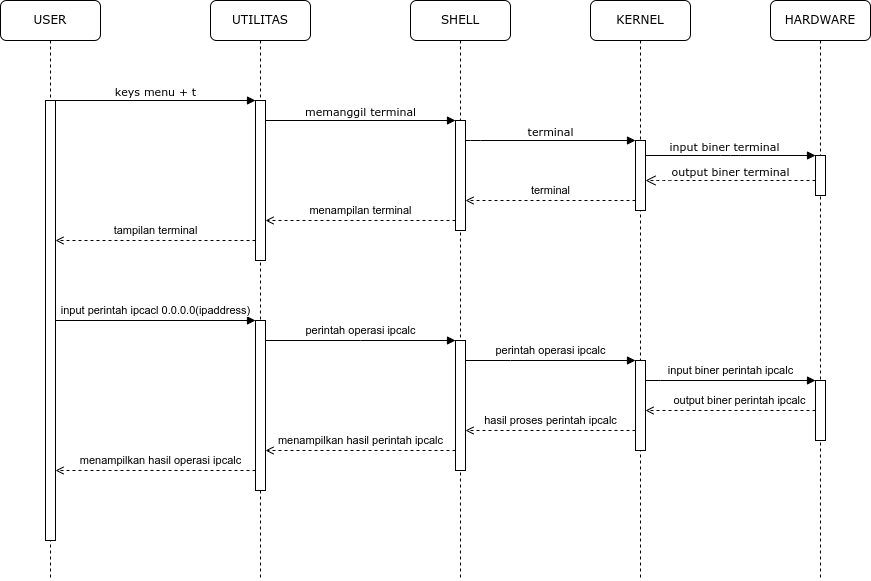

The diagram above was exported from draw.io. Its source (the exported page's mxGraphModel, read from the mxfile embedded in the PNG):
<mxGraphModel dx="868" dy="557" grid="1" gridSize="10" guides="1" tooltips="1" connect="1" arrows="1" fold="1" page="1" pageScale="1" pageWidth="850" pageHeight="1100" math="0" shadow="0">
  <root>
    <mxCell id="0" />
    <mxCell id="1" parent="0" />
    <mxCell id="RdIWCAoljcUVHImA_d7x-1" value="UTILITAS" style="shape=umlLifeline;perimeter=lifelinePerimeter;whiteSpace=wrap;html=1;container=1;collapsible=0;recursiveResize=0;outlineConnect=0;rounded=1;shadow=0;comic=0;labelBackgroundColor=none;strokeWidth=1;fontFamily=Verdana;fontSize=12;align=center;" vertex="1" parent="1">
      <mxGeometry x="220" y="80" width="100" height="580" as="geometry" />
    </mxCell>
    <mxCell id="RdIWCAoljcUVHImA_d7x-2" value="" style="html=1;points=[];perimeter=orthogonalPerimeter;rounded=0;shadow=0;comic=0;labelBackgroundColor=none;strokeWidth=1;fontFamily=Verdana;fontSize=12;align=center;" vertex="1" parent="RdIWCAoljcUVHImA_d7x-1">
      <mxGeometry x="45" y="100" width="10" height="160" as="geometry" />
    </mxCell>
    <mxCell id="RdIWCAoljcUVHImA_d7x-3" value="" style="html=1;points=[];perimeter=orthogonalPerimeter;rounded=0;shadow=0;comic=0;labelBackgroundColor=none;strokeWidth=1;fontFamily=Verdana;fontSize=12;align=center;" vertex="1" parent="RdIWCAoljcUVHImA_d7x-1">
      <mxGeometry x="45" y="320" width="10" height="170" as="geometry" />
    </mxCell>
    <mxCell id="RdIWCAoljcUVHImA_d7x-4" value="SHELL" style="shape=umlLifeline;perimeter=lifelinePerimeter;whiteSpace=wrap;html=1;container=1;collapsible=0;recursiveResize=0;outlineConnect=0;rounded=1;shadow=0;comic=0;labelBackgroundColor=none;strokeWidth=1;fontFamily=Verdana;fontSize=12;align=center;" vertex="1" parent="1">
      <mxGeometry x="420" y="80" width="100" height="580" as="geometry" />
    </mxCell>
    <mxCell id="RdIWCAoljcUVHImA_d7x-5" value="" style="html=1;points=[];perimeter=orthogonalPerimeter;rounded=0;shadow=0;comic=0;labelBackgroundColor=none;strokeWidth=1;fontFamily=Verdana;fontSize=12;align=center;" vertex="1" parent="RdIWCAoljcUVHImA_d7x-4">
      <mxGeometry x="45" y="120" width="10" height="110" as="geometry" />
    </mxCell>
    <mxCell id="RdIWCAoljcUVHImA_d7x-6" value="" style="html=1;points=[];perimeter=orthogonalPerimeter;rounded=0;shadow=0;comic=0;labelBackgroundColor=none;strokeWidth=1;fontFamily=Verdana;fontSize=12;align=center;" vertex="1" parent="RdIWCAoljcUVHImA_d7x-4">
      <mxGeometry x="45" y="340" width="10" height="130" as="geometry" />
    </mxCell>
    <mxCell id="RdIWCAoljcUVHImA_d7x-7" value="KERNEL" style="shape=umlLifeline;perimeter=lifelinePerimeter;whiteSpace=wrap;html=1;container=1;collapsible=0;recursiveResize=0;outlineConnect=0;rounded=1;shadow=0;comic=0;labelBackgroundColor=none;strokeWidth=1;fontFamily=Verdana;fontSize=12;align=center;" vertex="1" parent="1">
      <mxGeometry x="600" y="80" width="100" height="580" as="geometry" />
    </mxCell>
    <mxCell id="RdIWCAoljcUVHImA_d7x-8" value="" style="html=1;points=[];perimeter=orthogonalPerimeter;rounded=0;shadow=0;comic=0;labelBackgroundColor=none;strokeWidth=1;fontFamily=Verdana;fontSize=12;align=center;" vertex="1" parent="RdIWCAoljcUVHImA_d7x-7">
      <mxGeometry x="45" y="360" width="10" height="90" as="geometry" />
    </mxCell>
    <mxCell id="RdIWCAoljcUVHImA_d7x-9" value="" style="html=1;points=[];perimeter=orthogonalPerimeter;rounded=0;shadow=0;comic=0;labelBackgroundColor=none;strokeWidth=1;fontFamily=Verdana;fontSize=12;align=center;" vertex="1" parent="RdIWCAoljcUVHImA_d7x-7">
      <mxGeometry x="45" y="140" width="10" height="70" as="geometry" />
    </mxCell>
    <mxCell id="RdIWCAoljcUVHImA_d7x-10" value="HARDWARE" style="shape=umlLifeline;perimeter=lifelinePerimeter;whiteSpace=wrap;html=1;container=1;collapsible=0;recursiveResize=0;outlineConnect=0;rounded=1;shadow=0;comic=0;labelBackgroundColor=none;strokeWidth=1;fontFamily=Verdana;fontSize=12;align=center;" vertex="1" parent="1">
      <mxGeometry x="780" y="80" width="100" height="580" as="geometry" />
    </mxCell>
    <mxCell id="RdIWCAoljcUVHImA_d7x-11" value="" style="html=1;points=[];perimeter=orthogonalPerimeter;rounded=0;shadow=0;comic=0;labelBackgroundColor=none;strokeWidth=1;fontFamily=Verdana;fontSize=12;align=center;" vertex="1" parent="RdIWCAoljcUVHImA_d7x-10">
      <mxGeometry x="45" y="380" width="10" height="60" as="geometry" />
    </mxCell>
    <mxCell id="RdIWCAoljcUVHImA_d7x-12" value="" style="html=1;points=[];perimeter=orthogonalPerimeter;rounded=0;shadow=0;comic=0;labelBackgroundColor=none;strokeWidth=1;fontFamily=Verdana;fontSize=12;align=center;" vertex="1" parent="RdIWCAoljcUVHImA_d7x-10">
      <mxGeometry x="45" y="155" width="10" height="40" as="geometry" />
    </mxCell>
    <mxCell id="RdIWCAoljcUVHImA_d7x-13" value="USER" style="shape=umlLifeline;perimeter=lifelinePerimeter;whiteSpace=wrap;html=1;container=1;collapsible=0;recursiveResize=0;outlineConnect=0;rounded=1;shadow=0;comic=0;labelBackgroundColor=none;strokeWidth=1;fontFamily=Verdana;fontSize=12;align=center;" vertex="1" parent="1">
      <mxGeometry x="10" y="80" width="100" height="580" as="geometry" />
    </mxCell>
    <mxCell id="RdIWCAoljcUVHImA_d7x-14" value="" style="html=1;points=[];perimeter=orthogonalPerimeter;rounded=0;shadow=0;comic=0;labelBackgroundColor=none;strokeWidth=1;fontFamily=Verdana;fontSize=12;align=center;" vertex="1" parent="RdIWCAoljcUVHImA_d7x-13">
      <mxGeometry x="45" y="100" width="10" height="440" as="geometry" />
    </mxCell>
    <mxCell id="RdIWCAoljcUVHImA_d7x-15" value="terminal" style="edgeStyle=orthogonalEdgeStyle;rounded=0;orthogonalLoop=1;jettySize=auto;html=1;dashed=1;endArrow=open;endFill=0;" edge="1" parent="1" source="RdIWCAoljcUVHImA_d7x-9" target="RdIWCAoljcUVHImA_d7x-5">
      <mxGeometry y="-10" relative="1" as="geometry">
        <Array as="points">
          <mxPoint x="520" y="280" />
          <mxPoint x="520" y="280" />
        </Array>
        <mxPoint as="offset" />
      </mxGeometry>
    </mxCell>
    <mxCell id="RdIWCAoljcUVHImA_d7x-16" value="terminal" style="html=1;verticalAlign=bottom;endArrow=block;labelBackgroundColor=none;fontFamily=Verdana;fontSize=11;edgeStyle=elbowEdgeStyle;elbow=vertical;" edge="1" parent="1" source="RdIWCAoljcUVHImA_d7x-5" target="RdIWCAoljcUVHImA_d7x-9">
      <mxGeometry relative="1" as="geometry">
        <mxPoint x="510" y="220" as="sourcePoint" />
        <Array as="points">
          <mxPoint x="480" y="220" />
        </Array>
      </mxGeometry>
    </mxCell>
    <mxCell id="RdIWCAoljcUVHImA_d7x-17" value="input biner terminal" style="html=1;verticalAlign=bottom;endArrow=block;entryX=0;entryY=0;labelBackgroundColor=none;fontFamily=Verdana;fontSize=11;edgeStyle=elbowEdgeStyle;elbow=vertical;" edge="1" parent="1" source="RdIWCAoljcUVHImA_d7x-9" target="RdIWCAoljcUVHImA_d7x-12">
      <mxGeometry x="-0.0725" relative="1" as="geometry">
        <mxPoint x="650" y="230" as="sourcePoint" />
        <mxPoint as="offset" />
      </mxGeometry>
    </mxCell>
    <mxCell id="RdIWCAoljcUVHImA_d7x-18" value="output biner terminal" style="html=1;verticalAlign=bottom;endArrow=open;dashed=1;endSize=8;labelBackgroundColor=none;fontFamily=Verdana;fontSize=11;edgeStyle=elbowEdgeStyle;elbow=vertical;" edge="1" parent="1" source="RdIWCAoljcUVHImA_d7x-12" target="RdIWCAoljcUVHImA_d7x-9">
      <mxGeometry relative="1" as="geometry">
        <mxPoint x="650" y="306" as="targetPoint" />
        <Array as="points">
          <mxPoint x="670" y="260" />
          <mxPoint x="700" y="260" />
        </Array>
      </mxGeometry>
    </mxCell>
    <mxCell id="RdIWCAoljcUVHImA_d7x-19" value="keys menu + t" style="html=1;verticalAlign=bottom;endArrow=block;entryX=0;entryY=0;labelBackgroundColor=none;fontFamily=Verdana;fontSize=11;edgeStyle=elbowEdgeStyle;elbow=vertical;" edge="1" parent="1" source="RdIWCAoljcUVHImA_d7x-14" target="RdIWCAoljcUVHImA_d7x-2">
      <mxGeometry relative="1" as="geometry">
        <mxPoint x="220" y="190" as="sourcePoint" />
      </mxGeometry>
    </mxCell>
    <mxCell id="RdIWCAoljcUVHImA_d7x-20" value="memanggil terminal" style="html=1;verticalAlign=bottom;endArrow=block;entryX=0;entryY=0;labelBackgroundColor=none;fontFamily=Verdana;fontSize=11;edgeStyle=elbowEdgeStyle;elbow=vertical;" edge="1" parent="1" source="RdIWCAoljcUVHImA_d7x-2" target="RdIWCAoljcUVHImA_d7x-5">
      <mxGeometry relative="1" as="geometry">
        <mxPoint x="370" y="200" as="sourcePoint" />
      </mxGeometry>
    </mxCell>
    <mxCell id="RdIWCAoljcUVHImA_d7x-21" value="menampilan terminal" style="edgeStyle=orthogonalEdgeStyle;rounded=0;orthogonalLoop=1;jettySize=auto;html=1;dashed=1;endArrow=open;endFill=0;" edge="1" parent="1" source="RdIWCAoljcUVHImA_d7x-5" target="RdIWCAoljcUVHImA_d7x-2">
      <mxGeometry y="-10" relative="1" as="geometry">
        <Array as="points">
          <mxPoint x="370" y="300" />
          <mxPoint x="370" y="300" />
        </Array>
        <mxPoint as="offset" />
      </mxGeometry>
    </mxCell>
    <mxCell id="RdIWCAoljcUVHImA_d7x-22" value="tampilan terminal" style="edgeStyle=orthogonalEdgeStyle;rounded=0;orthogonalLoop=1;jettySize=auto;html=1;dashed=1;endArrow=open;endFill=0;" edge="1" parent="1" source="RdIWCAoljcUVHImA_d7x-2" target="RdIWCAoljcUVHImA_d7x-14">
      <mxGeometry y="-10" relative="1" as="geometry">
        <Array as="points">
          <mxPoint x="250" y="320" />
          <mxPoint x="250" y="320" />
        </Array>
        <mxPoint as="offset" />
      </mxGeometry>
    </mxCell>
    <mxCell id="RdIWCAoljcUVHImA_d7x-23" value="input perintah ipcacl 0.0.0.0(ipaddress)" style="edgeStyle=orthogonalEdgeStyle;rounded=0;orthogonalLoop=1;jettySize=auto;html=1;endArrow=block;endFill=1;" edge="1" parent="1" source="RdIWCAoljcUVHImA_d7x-14" target="RdIWCAoljcUVHImA_d7x-3">
      <mxGeometry y="10" relative="1" as="geometry">
        <Array as="points">
          <mxPoint x="260" y="400" />
          <mxPoint x="260" y="400" />
        </Array>
        <mxPoint as="offset" />
      </mxGeometry>
    </mxCell>
    <mxCell id="RdIWCAoljcUVHImA_d7x-24" value="perintah operasi ipcalc" style="edgeStyle=orthogonalEdgeStyle;rounded=0;orthogonalLoop=1;jettySize=auto;html=1;endArrow=block;endFill=1;" edge="1" parent="1" source="RdIWCAoljcUVHImA_d7x-3" target="RdIWCAoljcUVHImA_d7x-6">
      <mxGeometry y="10" relative="1" as="geometry">
        <Array as="points">
          <mxPoint x="370" y="420" />
          <mxPoint x="370" y="420" />
        </Array>
        <mxPoint as="offset" />
      </mxGeometry>
    </mxCell>
    <mxCell id="RdIWCAoljcUVHImA_d7x-25" value="perintah operasi ipcalc" style="edgeStyle=orthogonalEdgeStyle;rounded=0;orthogonalLoop=1;jettySize=auto;html=1;fontSize=11;endArrow=block;endFill=1;" edge="1" parent="1" source="RdIWCAoljcUVHImA_d7x-6" target="RdIWCAoljcUVHImA_d7x-8">
      <mxGeometry y="10" relative="1" as="geometry">
        <Array as="points">
          <mxPoint x="520" y="440" />
          <mxPoint x="520" y="440" />
        </Array>
        <mxPoint as="offset" />
      </mxGeometry>
    </mxCell>
    <mxCell id="RdIWCAoljcUVHImA_d7x-26" value="input biner perintah ipcalc" style="edgeStyle=orthogonalEdgeStyle;rounded=0;orthogonalLoop=1;jettySize=auto;html=1;fontSize=11;endArrow=block;endFill=1;" edge="1" parent="1" source="RdIWCAoljcUVHImA_d7x-8" target="RdIWCAoljcUVHImA_d7x-11">
      <mxGeometry y="10" relative="1" as="geometry">
        <Array as="points">
          <mxPoint x="670" y="460" />
          <mxPoint x="670" y="460" />
        </Array>
        <mxPoint as="offset" />
      </mxGeometry>
    </mxCell>
    <mxCell id="RdIWCAoljcUVHImA_d7x-27" value="&lt;span style=&quot;color: rgb(0, 0, 0); font-family: Helvetica; font-size: 11px; font-style: normal; font-variant-ligatures: normal; font-variant-caps: normal; font-weight: 400; letter-spacing: normal; orphans: 2; text-align: center; text-indent: 0px; text-transform: none; widows: 2; word-spacing: 0px; -webkit-text-stroke-width: 0px; background-color: rgb(255, 255, 255); text-decoration-thickness: initial; text-decoration-style: initial; text-decoration-color: initial; float: none; display: inline !important;&quot;&gt;output biner perintah ipcalc&lt;/span&gt;" style="edgeStyle=orthogonalEdgeStyle;rounded=0;orthogonalLoop=1;jettySize=auto;html=1;fontSize=11;endArrow=open;endFill=0;dashed=1;" edge="1" parent="1" source="RdIWCAoljcUVHImA_d7x-11" target="RdIWCAoljcUVHImA_d7x-8">
      <mxGeometry x="-0.1053" y="-10" relative="1" as="geometry">
        <Array as="points">
          <mxPoint x="700" y="490" />
          <mxPoint x="700" y="490" />
        </Array>
        <mxPoint as="offset" />
        <mxPoint x="660" y="485" as="targetPoint" />
      </mxGeometry>
    </mxCell>
    <mxCell id="RdIWCAoljcUVHImA_d7x-28" value="hasil proses perintah ipcalc" style="edgeStyle=orthogonalEdgeStyle;rounded=0;orthogonalLoop=1;jettySize=auto;html=1;fontSize=11;endArrow=open;endFill=0;dashed=1;" edge="1" parent="1" source="RdIWCAoljcUVHImA_d7x-8" target="RdIWCAoljcUVHImA_d7x-6">
      <mxGeometry y="-10" relative="1" as="geometry">
        <Array as="points">
          <mxPoint x="520" y="510" />
          <mxPoint x="520" y="510" />
        </Array>
        <mxPoint as="offset" />
      </mxGeometry>
    </mxCell>
    <mxCell id="RdIWCAoljcUVHImA_d7x-29" value="menampilkan hasil perintah ipcalc" style="edgeStyle=orthogonalEdgeStyle;rounded=0;orthogonalLoop=1;jettySize=auto;html=1;fontSize=11;endArrow=open;endFill=0;dashed=1;" edge="1" parent="1" source="RdIWCAoljcUVHImA_d7x-6" target="RdIWCAoljcUVHImA_d7x-3">
      <mxGeometry y="-10" relative="1" as="geometry">
        <Array as="points">
          <mxPoint x="370" y="530" />
          <mxPoint x="370" y="530" />
        </Array>
        <mxPoint as="offset" />
      </mxGeometry>
    </mxCell>
    <mxCell id="RdIWCAoljcUVHImA_d7x-30" value="menampilkan hasil operasi ipcalc" style="edgeStyle=orthogonalEdgeStyle;rounded=0;orthogonalLoop=1;jettySize=auto;html=1;fontSize=11;endArrow=open;endFill=0;dashed=1;" edge="1" parent="1" source="RdIWCAoljcUVHImA_d7x-3" target="RdIWCAoljcUVHImA_d7x-14">
      <mxGeometry x="-0.05" y="-10" relative="1" as="geometry">
        <Array as="points">
          <mxPoint x="230" y="550" />
          <mxPoint x="230" y="550" />
        </Array>
        <mxPoint as="offset" />
      </mxGeometry>
    </mxCell>
  </root>
</mxGraphModel>